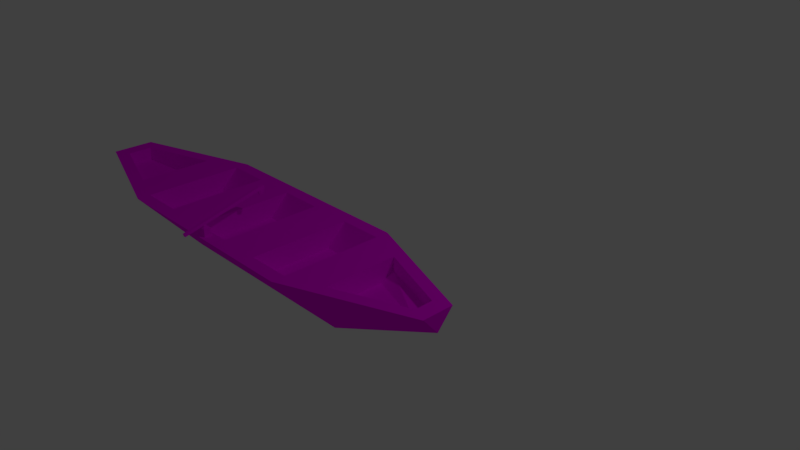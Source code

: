 # Source: boatWithMic.blend  (saved by Blender 2.79.0; exported with 4.5.12 LTS)
import bpy
from mathutils import Matrix  # noqa: F401  (used for matrix-valued properties, if any)

bpy.ops.wm.read_factory_settings(use_empty=True)
scene = bpy.context.scene
scene.name = 'Scene'

# ---- collections
col_collection_1 = bpy.data.collections.new('Collection 1'); scene.collection.children.link(col_collection_1)

# ---- images (referenced by path relative to the original .blend; pixels are not part of the script)
import os
ASSET_DIR = os.environ.get("B2B_ASSET_DIR", "")  # directory of the original .blend (textures are referenced by path, not embedded)
HERE = os.path.dirname(os.path.abspath(__file__))  # packed textures are extracted next to this script under _unpacked/

def load_image(name, relpath, width, height, colorspace="sRGB"):
    """Load a texture the original file referenced (path relative to the .blend, or extracted next to this script)."""
    p = next((c for c in (os.path.join(HERE, relpath), os.path.join(ASSET_DIR, relpath)) if relpath and os.path.exists(c)), "")
    if p:
        img = bpy.data.images.load(p, check_existing=True)
        img.name = name
    else:  # same state as the original file: an image datablock whose file is absent (Cycles renders it pink)
        img = bpy.data.images.new(name, width, height)
        img.source = "FILE"
        img.filepath = "//" + (relpath or name)
    img.colorspace_settings.name = colorspace
    return img
img_flipped_washed_wood_jpg = load_image('flipped washed wood.jpg', 'flipped washed wood.jpg', 1024, 1024, 'sRGB')

# ---- materials (node trees are filled in below, after node groups)
mat_rowingboatmaterialdata = bpy.data.materials.new('RowingBoatMaterialData')
mat_rowingboatmaterialdata.alpha_threshold = 0.0
mat_rowingboatmaterialdata.roughness = 0.5

# ---- material node trees
mat_rowingboatmaterialdata.use_nodes = True; mat_rowingboatmaterialdata.node_tree.nodes.clear()
_N = mat_rowingboatmaterialdata.node_tree.nodes; _L = mat_rowingboatmaterialdata.node_tree.links
n0 = _N.new('ShaderNodeTexImage'); n0.name = 'Image Texture'; n0.location = (-59, 452)
n0.width = 140
n0.image = img_flipped_washed_wood_jpg
n1 = _N.new('ShaderNodeBsdfDiffuse'); n1.name = 'Diffuse BSDF'; n1.location = (156, 432)
n2 = _N.new('ShaderNodeOutputMaterial'); n2.name = 'Material Output'; n2.location = (331, 365)
_L.new(n1.outputs[0], n2.inputs[0])
_L.new(n0.outputs[0], n1.inputs[0])
n2.is_active_output = True

# ---- world
world_world = bpy.data.worlds.new('World'); scene.world = world_world
world_world.color = (0.05088, 0.05088, 0.05088)
world_world.use_sun_shadow = False
world_world.sun_shadow_jitter_overblur = 0.0
world_world.cycles.sampling_method = 'MANUAL'

# ---- cameras
cam_camera = bpy.data.cameras.new('Camera')
cam_camera.clip_end = 100.0
cam_camera.lens = 35.0
cam_camera.sensor_width = 32.0
cam_camera.sensor_height = 18.0
cam_camera.ortho_scale = 7.314
cam_camera.dof.focus_distance = 0.0

# ---- lights
light_lamp = bpy.data.lights.new('Lamp', 'POINT')
light_lamp.transmission_factor = 0.0
light_lamp.cutoff_distance = 30.0
light_lamp.energy = 100.0
light_lamp.shadow_buffer_clip_start = 1.001
light_lamp.shadow_soft_size = 0.1
light_lamp.shadow_maximum_resolution = 0.006
light_lamp.use_absolute_resolution = True

# ---- meshes
me_cylinder_003 = bpy.data.meshes.new('Cylinder.003')
me_cylinder_003.from_pydata([(-0.3096, 1.171, -1.0), (-0.3096, 1.171, 1.0), (0.1175, -0.07261, -1.0), (0.1175, -0.07261, 1.0), (-1.169, -0.3327, -1.0), (-1.169, -0.3327, 1.0), (-0.6381, 0.6145, -2.151), (-0.5307, 0.3016, -2.151), (-0.8542, 0.2362, -2.151), (-0.601, 0.6775, 2.169), (-0.6073, 0.6829, 2.169), (-0.8961, 0.1773, 2.169), (-0.8897, 0.1718, 2.169), (-0.4574, 0.2593, 2.169), (-0.6378, 0.6143, -2.151), (-0.8532, 0.2371, -2.151), (-0.604, 0.6811, 2.169), (-0.6043, 0.6793, 2.169), (-0.8928, 0.1754, 2.169), (-0.893, 0.1737, 2.169), (-0.3096, 1.171, 0.6), (-0.3096, 1.171, 0.2), (-0.3096, 1.171, -0.2), (-0.3096, 1.171, -0.6), (-1.169, -0.3327, 0.6), (-1.169, -0.3327, 0.2), (-1.169, -0.3327, -0.2), (-1.169, -0.3327, -0.6), (-0.4814, 0.8705, 1.0), (-0.6532, 0.5697, 1.0), (-0.825, 0.2689, 1.0), (-0.9968, -0.03194, 1.0), (-0.4814, 0.8705, -1.0), (-0.6532, 0.5697, -1.0), (-0.825, 0.2689, -1.0), (-0.9968, -0.03194, -1.0), (-0.4814, 0.8705, -0.6), (-0.4814, 0.8705, -0.2), (-0.4814, 0.8705, 0.2), (-0.4814, 0.8705, 0.6), (-0.6532, 0.5697, -0.6), (-0.6532, 0.5697, -0.2), (-0.6532, 0.5697, 0.2), (-0.6532, 0.5697, 0.6), (-0.825, 0.2689, -0.6), (-0.825, 0.2689, -0.2), (-0.825, 0.2689, 0.2), (-0.825, 0.2689, 0.6), (-0.9968, -0.03194, -0.6), (-0.9968, -0.03194, -0.2), (-0.9968, -0.03194, 0.2), (-0.9968, -0.03194, 0.6), (-0.7522, -0.1717, 1.0), (-0.7522, -0.1717, -1.0), (-0.2368, 0.7307, 1.0), (-0.4086, 0.4299, 1.0), (-0.5804, 0.1291, 1.0), (-0.2368, 0.7307, -1.0), (-0.4086, 0.4299, -1.0), (-0.5804, 0.1291, -1.0), (-0.2368, 0.7307, 0.6), (-0.2368, 0.7307, -0.6), (-0.2368, 0.7307, -0.2), (-0.2368, 0.7307, 0.2), (-0.4086, 0.4299, 0.6), (-0.4086, 0.4299, -0.6), (-0.4086, 0.4299, -0.2), (-0.4086, 0.4299, 0.2), (-0.5804, 0.1291, 0.6), (-0.5804, 0.1291, -0.6), (-0.5804, 0.1291, -0.2), (-0.5804, 0.1291, 0.2), (-0.7522, -0.1717, 0.6), (-0.7522, -0.1717, -0.6), (-0.7522, -0.1717, -0.2), (-0.7522, -0.1717, 0.2), (-0.4907, 0.8562, -1.339), (-0.6813, 0.5331, -2.007), (-0.989, -0.01639, -1.339), (-0.8066, 0.3137, -2.007), (-0.8894, 0.1581, -1.339), (-0.5903, 0.6817, -1.339), (-0.69, 0.5072, -1.339), (-0.7897, 0.3326, -1.339), (-0.3513, 0.7563, -1.34), (-0.5368, 0.4506, -2.008), (-0.8445, -0.09895, -1.34), (-0.6694, 0.2354, -2.008), (-0.6538, 0.02363, -1.34), (-0.3548, 0.5472, -1.34), (-0.4545, 0.3727, -1.34), (-0.5542, 0.1981, -1.34), (-1.095, -0.2041, -0.6), (-1.095, -0.2041, -1.0), (-0.3993, 1.014, -0.6), (-0.3993, 1.014, -1.0), (-1.079, -0.1757, -0.6), (-1.079, -0.1757, -1.0), (-0.3993, 1.014, 1.0), (-0.3993, 1.014, 0.6), (-0.3993, 1.014, 0.2), (-0.3993, 1.014, -0.2), (-1.079, -0.1757, 1.0), (-1.079, -0.1757, 0.6), (-1.079, -0.1757, 0.2), (-1.079, -0.1757, -0.2), (-0.2905, 0.6365, 0.6), (-0.2905, 0.6365, 1.0), (-0.2905, 0.6365, -1.0), (-0.2905, 0.6365, -0.6), (-0.2905, 0.6365, -0.2), (-0.2905, 0.6365, 0.2), (-0.6984, -0.07748, 0.6), (-0.6984, -0.07748, 1.0), (-0.6984, -0.07748, -1.0), (-0.6984, -0.07748, -0.6), (-0.6984, -0.07748, -0.2), (-0.6984, -0.07748, 0.2), (-0.6586, 0.5715, 2.031), (-0.4874, 0.8617, 1.344), (-0.9921, -0.0221, 1.344), (-0.8283, 0.2744, 2.031), (-0.8912, 0.1547, 1.344), (-0.5883, 0.685, 1.344), (-0.6893, 0.5082, 1.344), (-0.7902, 0.3314, 1.344), (-0.4926, 0.4768, 2.032), (-0.2656, 0.6461, 1.345), (-0.703, -0.09041, 1.345), (-0.6741, 0.1864, 2.032), (-0.6396, 0.01097, 1.345), (-0.3367, 0.5413, 1.345), (-0.4377, 0.3645, 1.345), (-0.5386, 0.1877, 1.345), (-1.169, -0.3327, 0.04987), (-1.169, -0.3327, -0.04987), (-1.079, -0.1757, 0.04987), (-1.079, -0.1757, -0.04987), (-1.147, -0.2942, 0.04987), (-1.147, -0.2942, -0.04987), (-1.101, -0.2143, 0.04987), (-1.101, -0.2143, -0.04987), (-1.234, -0.2443, 0.04987), (-1.234, -0.2443, -0.04987), (-1.188, -0.1644, 0.04987), (-1.188, -0.1644, -0.04987), (-1.235, -0.194, 0.01308), (-1.235, -0.194, -0.01308), (-1.228, -0.1708, 0.01308), (-1.228, -0.1708, -0.01308), (-1.309, -0.4598, 0.01308), (-1.309, -0.4598, -0.01308), (-1.011, 0.6127, 0.01598), (-1.01, 0.6142, -0.01598), (-1.346, -0.4495, 0.01308), (-1.346, -0.4495, -0.01308), (-1.051, 0.6419, 0.01598), (-1.052, 0.6405, -0.01598), (-0.973, 0.6809, 0.01938), (-0.9727, 0.6813, -0.01938), (-1.017, 0.7094, 0.01938), (-1.017, 0.7089, -0.01938), (-0.9503, 0.5944, 0.01052), (-0.9497, 0.5953, -0.01044), (-0.9255, 0.639, 0.01274), (-0.9253, 0.6393, -0.01267)], [(10, 9), (12, 11), (14, 6), (16, 17), (19, 18), (19, 12), (17, 9), (92, 27), (93, 4)], [(0, 23, 22, 21, 20, 1, 3, 2), (2, 3, 5, 24, 25, 26, 27, 4), (2, 7, 6, 0), (4, 8, 7, 2), (3, 13, 12, 5), (1, 9, 13, 3), (7, 15, 14), (30, 29, 55, 56), (9, 1, 119, 118), (34, 33, 82, 83), (50, 46, 71, 75), (29, 28, 54, 55), (45, 49, 74, 70), (23, 36, 37, 22), (21, 38, 39, 20), (48, 44, 69, 73), (36, 40, 41, 37), (43, 47, 68, 64), (38, 42, 43, 39), (40, 44, 45, 41), (46, 42, 67, 71), (42, 46, 47, 43), (41, 45, 70, 66), (44, 48, 49, 45), (46, 50, 51, 47), (48, 27, 26, 49), (44, 40, 65, 69), (50, 25, 24, 51), (60, 64, 55, 54), (64, 68, 56, 55), (68, 72, 52, 56), (57, 58, 65, 61), (62, 66, 67, 63), (58, 59, 69, 65), (66, 70, 71, 67), (59, 53, 73, 69), (70, 74, 75, 71), (5, 31, 52), (47, 51, 72, 68), (31, 30, 56, 52), (23, 0, 95, 94), (32, 33, 58, 57), (40, 36, 61, 65), (33, 34, 59, 58), (37, 41, 66, 62), (34, 35, 53, 59), (42, 38, 63, 67), (39, 43, 64, 60), (63, 21, 100, 111), (49, 26, 74), (50, 75, 25), (35, 4, 53), (48, 73, 27), (72, 24, 103, 112), (28, 1, 54), (20, 39, 60), (51, 24, 72), (21, 22, 101, 100), (22, 37, 62), (38, 21, 63), (4, 27, 96, 97), (32, 57, 0), (36, 23, 61), (76, 77, 85, 84), (32, 0, 76, 81), (8, 4, 78, 79), (6, 8, 79, 77), (0, 6, 77, 76), (4, 35, 80, 78), (35, 34, 83, 80), (33, 32, 81, 82), (85, 87, 86, 88, 91, 90, 89, 84), (80, 83, 91, 88), (82, 81, 89, 90), (77, 79, 87, 85), (79, 78, 86, 87), (83, 82, 90, 91), (81, 76, 84, 89), (78, 80, 88, 86), (20, 60, 106, 99), (102, 113, 112, 103), (104, 117, 116, 105), (98, 99, 106, 107), (100, 101, 110, 111), (94, 95, 108, 109), (96, 115, 114, 97), (22, 62, 110, 101), (25, 75, 117, 104), (24, 5, 102, 103), (5, 52, 113, 102), (60, 54, 107, 106), (61, 23, 94, 109), (74, 26, 105, 116), (57, 61, 109, 108), (0, 57, 108, 95), (27, 73, 115, 96), (52, 72, 112, 113), (105, 26, 135, 137), (62, 63, 111, 110), (53, 4, 97, 114), (73, 53, 114, 115), (1, 20, 99, 98), (54, 1, 98, 107), (75, 74, 116, 117), (124, 125, 133, 132), (30, 31, 122, 125), (28, 29, 124, 123), (12, 9, 118, 121), (31, 5, 120, 122), (5, 12, 121, 120), (29, 30, 125, 124), (1, 28, 123, 119), (126, 127, 131, 132, 133, 130, 128, 129), (119, 123, 131, 127), (122, 120, 128, 130), (118, 119, 127, 126), (125, 122, 130, 133), (123, 124, 132, 131), (121, 118, 126, 129), (120, 121, 129, 128), (13, 9, 12), (134, 136, 140, 138), (26, 25, 134, 135), (104, 105, 137, 136), (25, 104, 136, 134), (141, 139, 143, 145), (135, 134, 138, 139), (137, 135, 139, 141), (136, 137, 141, 140), (144, 145, 149, 148), (140, 141, 145, 144), (138, 140, 144, 142), (139, 138, 142, 143), (146, 148, 152, 150), (142, 144, 148, 146), (143, 142, 146, 147), (145, 143, 147, 149), (153, 151, 155, 157), (147, 146, 150, 151), (149, 147, 151, 153), (148, 149, 153, 152), (155, 154, 156, 157), (156, 152, 158, 160), (150, 152, 156, 154), (151, 150, 154, 155), (158, 159, 161, 160), (159, 158, 164, 165), (153, 157, 161, 159), (157, 156, 160, 161), (162, 163, 165, 164), (152, 153, 163, 162), (153, 159, 165, 163), (158, 152, 162, 164)])
_uv = me_cylinder_003.uv_layers.new(name='UVMap')
_uv.uv.foreach_set('vector', [0.2553, 0.2246, 0.2553, 0.3023, 0.2553, 0.38, 0.2553, 0.4578, 0.2553, 0.5355, 0.2553, 0.6132, 5.837e-08, 0.613, 0.0, 0.2243, 0.5072, 0.2251, 0.5072, 0.6137, 0.2553, 0.6147, 0.2553, 0.537, 0.2553, 0.4593, 0.2553, 0.3815, 0.2553, 0.3038, 0.2553, 0.2261, 0.0, 0.2243, 0.1222, 0.0, 0.1865, 6.658e-05, 0.2553, 0.2246, 0.2553, 0.2261, 0.3169, 0.0002541, 0.3803, 0.0, 0.5072, 0.2251, 0.5072, 0.6137, 0.3946, 0.8394, 0.31, 0.8398, 0.2553, 0.6147, 0.2553, 0.6132, 0.1942, 0.8396, 0.1084, 0.8395, 5.837e-08, 0.613, 0.3964, 0.8398, 0.3964, 0.9037, 0.3323, 0.8483, 0.8662, 0.4723, 0.8662, 0.405, 0.9213, 0.405, 0.9213, 0.4723, 0.5072, 0.08822, 0.7361, 0.0, 0.6686, 0.05552, 0.5341, 0.1074, 0.7327, 0.3785, 0.7327, 0.4325, 0.6662, 0.4212, 0.6662, 0.3899, 0.7878, 0.6081, 0.7878, 0.6754, 0.7327, 0.6754, 0.7327, 0.6081, 0.8662, 0.405, 0.8662, 0.3376, 0.9213, 0.3376, 0.9213, 0.405, 0.9765, 0.4723, 0.9765, 0.5396, 0.9213, 0.5396, 0.9213, 0.4723, 0.811, 0.2704, 0.811, 0.3245, 0.7327, 0.3244, 0.7327, 0.2703, 0.5856, 0.5408, 0.5856, 0.5948, 0.5072, 0.5947, 0.5072, 0.5407, 0.8662, 0.3376, 0.8662, 0.405, 0.811, 0.405, 0.811, 0.3376, 0.811, 0.3245, 0.811, 0.3786, 0.7327, 0.3785, 0.7327, 0.3244, 0.9213, 0.7416, 0.9213, 0.8089, 0.8662, 0.8089, 0.8662, 0.7416, 0.5856, 0.5948, 0.5856, 0.6489, 0.5072, 0.6488, 0.5072, 0.5947, 0.811, 0.3786, 0.811, 0.4326, 0.7327, 0.4325, 0.7327, 0.3785, 0.7878, 0.6754, 0.7878, 0.7427, 0.7327, 0.7427, 0.7327, 0.6754, 0.5856, 0.6489, 0.5856, 0.703, 0.5072, 0.7029, 0.5072, 0.6488, 0.9765, 0.405, 0.9765, 0.4723, 0.9213, 0.4723, 0.9213, 0.405, 0.811, 0.4326, 0.811, 0.4867, 0.7327, 0.4866, 0.7327, 0.4325, 0.5856, 0.703, 0.5856, 0.757, 0.5072, 0.7569, 0.5072, 0.7029, 0.811, 0.4867, 0.811, 0.5408, 0.7327, 0.5407, 0.7327, 0.4866, 0.8662, 0.405, 0.8662, 0.4723, 0.811, 0.4723, 0.811, 0.405, 0.5856, 0.757, 0.5856, 0.8111, 0.5072, 0.811, 0.5072, 0.7569, 0.8927, 0.1622, 0.8927, 0.1081, 0.9711, 0.1082, 0.9711, 0.1623, 0.8927, 0.1081, 0.8927, 0.05407, 0.9711, 0.05418, 0.9711, 0.1082, 0.8927, 0.05407, 0.8927, 0.0, 0.9711, 0.0001101, 0.9711, 0.05418, 0.8144, 0.1622, 0.8144, 0.1081, 0.8927, 0.1082, 0.8927, 0.1623, 0.7361, 0.1622, 0.7361, 0.1081, 0.8144, 0.1082, 0.8144, 0.1623, 0.8144, 0.1081, 0.8144, 0.05407, 0.8927, 0.05418, 0.8927, 0.1082, 0.7361, 0.1081, 0.7361, 0.05407, 0.8144, 0.05418, 0.8144, 0.1082, 0.8144, 0.05407, 0.8144, 0.0, 0.8927, 0.0001101, 0.8927, 0.05418, 0.7361, 0.05407, 0.7361, 0.0, 0.8144, 0.0001102, 0.8144, 0.05418, 0.8662, 0.6069, 0.8662, 0.5396, 0.9213, 0.5396, 0.9213, 0.8089, 0.9213, 0.8762, 0.8662, 0.8762, 0.8662, 0.8089, 0.8662, 0.5396, 0.8662, 0.4723, 0.9213, 0.4723, 0.9213, 0.5396, 0.6639, 0.9313, 0.5856, 0.9313, 0.5856, 0.9031, 0.6639, 0.9031, 0.8662, 0.6742, 0.8662, 0.7416, 0.811, 0.7416, 0.811, 0.6742, 0.8662, 0.4723, 0.8662, 0.5396, 0.811, 0.5396, 0.811, 0.4723, 0.8662, 0.7416, 0.8662, 0.8089, 0.811, 0.8089, 0.811, 0.7416, 0.9765, 0.3376, 0.9765, 0.405, 0.9213, 0.405, 0.9213, 0.3376, 0.8662, 0.8089, 0.8662, 0.8762, 0.811, 0.8762, 0.811, 0.8089, 0.7878, 0.7427, 0.7878, 0.81, 0.7327, 0.81, 0.7327, 0.7427, 0.9213, 0.6742, 0.9213, 0.7416, 0.8662, 0.7416, 0.8662, 0.6742, 0.7773, 0.8937, 0.7773, 0.9805, 0.755, 0.9532, 0.7639, 0.8774, 0.9765, 0.5396, 0.9765, 0.6069, 0.9213, 0.5396, 0.7878, 0.6081, 0.7327, 0.6081, 0.7878, 0.5408, 0.8662, 0.8762, 0.8662, 0.9435, 0.811, 0.8762, 0.8662, 0.3376, 0.811, 0.3376, 0.8662, 0.2703, 0.4562, 0.8561, 0.4562, 0.9429, 0.4339, 0.9157, 0.4428, 0.8398, 0.8662, 0.3376, 0.8662, 0.2703, 0.9213, 0.3376, 0.9213, 0.6069, 0.9213, 0.6742, 0.8662, 0.6742, 0.9213, 0.8762, 0.9213, 0.9435, 0.8662, 0.8762, 0.7361, 0.1623, 0.8144, 0.1623, 0.8144, 0.1905, 0.7361, 0.1905, 0.9765, 0.2703, 0.9765, 0.3376, 0.9213, 0.3376, 0.7878, 0.81, 0.7878, 0.8774, 0.7327, 0.81, 0.4249, 0.9063, 0.4249, 0.984, 0.3964, 0.9841, 0.3964, 0.9063, 0.8662, 0.6742, 0.811, 0.6742, 0.8662, 0.6069, 0.8662, 0.5396, 0.8662, 0.6069, 0.811, 0.5396, 0.7326, 0.8354, 0.7326, 0.9692, 0.7055, 0.9612, 0.7065, 0.8277, 0.7327, 0.4866, 0.7327, 0.5407, 0.6662, 0.484, 0.6662, 0.4526, 0.5072, 0.3725, 0.7327, 0.2703, 0.6662, 0.3271, 0.5354, 0.3864, 0.5072, 0.4405, 0.5072, 0.3725, 0.5354, 0.3864, 0.5354, 0.4259, 0.7327, 0.5407, 0.5072, 0.4405, 0.5354, 0.4259, 0.6662, 0.484, 0.7327, 0.2703, 0.7327, 0.3244, 0.6662, 0.3585, 0.6662, 0.3271, 0.7327, 0.3244, 0.7327, 0.3785, 0.6662, 0.3899, 0.6662, 0.3585, 0.7327, 0.4325, 0.7327, 0.4866, 0.6662, 0.4526, 0.6662, 0.4212, 0.5856, 0.6394, 0.5856, 0.6009, 0.7164, 0.5407, 0.7164, 0.5599, 0.7164, 0.5913, 0.7164, 0.6226, 0.7164, 0.654, 0.7164, 0.6943, 0.9745, 0.8438, 0.9745, 0.8828, 0.9213, 0.8828, 0.9213, 0.8438, 0.9745, 0.9219, 0.9745, 0.9609, 0.9213, 0.9609, 0.9213, 0.9219, 0.08565, 0.9664, 0.08565, 0.9173, 0.1166, 0.9173, 0.1182, 0.9664, 0.5602, 0.9554, 0.5589, 0.8196, 0.5846, 0.8111, 0.5846, 0.9474, 0.9745, 0.8828, 0.9745, 0.9219, 0.9213, 0.9219, 0.9213, 0.8828, 0.9745, 0.9609, 0.9745, 1.0, 0.9411, 0.9966, 0.9213, 0.9609, 0.9745, 0.8047, 0.9745, 0.8438, 0.9213, 0.8438, 0.9419, 0.8047, 0.8102, 0.8501, 0.8102, 0.9369, 0.7968, 0.9533, 0.7878, 0.8774, 0.2553, 0.8398, 0.3323, 0.8398, 0.3323, 0.9175, 0.2553, 0.9175, 0.1626, 0.8396, 0.2396, 0.8396, 0.2396, 0.9173, 0.1626, 0.9173, 0.8145, 0.1905, 0.8928, 0.1905, 0.8928, 0.2659, 0.8145, 0.2659, 0.7361, 0.1905, 0.8144, 0.1905, 0.8144, 0.2659, 0.7361, 0.2659, 0.6639, 0.9031, 0.5856, 0.9031, 0.5856, 0.8277, 0.6639, 0.8277, 0.08565, 0.8396, 0.1626, 0.8396, 0.1626, 0.9173, 0.08565, 0.9173, 0.4786, 0.8398, 0.4786, 0.9266, 0.4652, 0.9429, 0.4562, 0.867, 0.9375, 0.1623, 0.9375, 0.2491, 0.9241, 0.2654, 0.9152, 0.1896, 0.3892, 0.9037, 0.3892, 0.9814, 0.3607, 0.9815, 0.3607, 0.9037, 0.8102, 0.5408, 0.8102, 0.6275, 0.7968, 0.6439, 0.7878, 0.568, 0.9765, 0.5817, 0.9765, 0.504, 0.9883, 0.5041, 0.9883, 0.5819, 0.5009, 0.8561, 0.5009, 0.9429, 0.4786, 0.9157, 0.4875, 0.8398, 0.8102, 0.7634, 0.8102, 0.8501, 0.7878, 0.8229, 0.7968, 0.747, 0.9918, 0.6071, 0.9918, 0.6848, 0.98, 0.6847, 0.98, 0.6069, 0.755, 0.8774, 0.755, 0.9641, 0.7416, 0.9805, 0.7327, 0.9046, 0.9152, 0.1623, 0.9152, 0.2491, 0.9018, 0.2654, 0.8928, 0.1896, 0.2396, 0.9173, 0.2396, 0.8396, 0.2514, 0.8397, 0.2514, 0.9175, 0.3323, 0.9037, 0.3607, 0.9037, 0.3607, 0.9329, 0.3323, 0.9329, 0.98, 0.7625, 0.98, 0.6848, 0.9918, 0.6849, 0.9918, 0.7627, 0.8102, 0.6602, 0.8102, 0.747, 0.7878, 0.7198, 0.7968, 0.6439, 0.9745, 0.8825, 0.9745, 0.8047, 0.9863, 0.8049, 0.9863, 0.8826, 0.8144, 0.1623, 0.8928, 0.1623, 0.8928, 0.1905, 0.8145, 0.1905, 0.9599, 0.1787, 0.9599, 0.2654, 0.9375, 0.2382, 0.9465, 0.1623, 0.9745, 0.9603, 0.9745, 0.8826, 0.9863, 0.8827, 0.9863, 0.9605, 0.98, 0.686, 0.98, 0.7256, 0.9233, 0.7256, 0.9233, 0.686, 0.7361, 0.1622, 0.7361, 0.2163, 0.6686, 0.1826, 0.6686, 0.1508, 0.7361, 0.05407, 0.7361, 0.1081, 0.6686, 0.1191, 0.6686, 0.08729, 0.5072, 0.1791, 0.5072, 0.08822, 0.5341, 0.1074, 0.5341, 0.1608, 0.7361, 0.2163, 0.7361, 0.2703, 0.6686, 0.2144, 0.6686, 0.1826, 0.7361, 0.2703, 0.5072, 0.1791, 0.5341, 0.1608, 0.6686, 0.2144, 0.7361, 0.1081, 0.7361, 0.1622, 0.6686, 0.1508, 0.6686, 0.1191, 0.7361, 0.0, 0.7361, 0.05407, 0.6686, 0.08729, 0.6686, 0.05552, 0.6911, 0.6943, 0.7186, 0.8277, 0.6998, 0.8277, 0.6678, 0.8277, 0.6358, 0.8277, 0.6038, 0.8277, 0.5856, 0.8277, 0.6389, 0.6943, 0.98, 0.6069, 0.98, 0.6465, 0.9233, 0.6465, 0.9213, 0.6219, 0.98, 0.7652, 0.98, 0.8047, 0.9242, 0.7884, 0.9233, 0.7652, 0.6745, 0.9785, 0.6639, 0.8403, 0.7055, 0.8277, 0.7055, 0.9689, 0.98, 0.7256, 0.98, 0.7652, 0.9233, 0.7652, 0.9233, 0.7256, 0.98, 0.6465, 0.98, 0.686, 0.9233, 0.686, 0.9233, 0.6465, 0.4339, 0.8398, 0.4339, 0.9063, 0.3964, 0.9063, 0.3991, 0.8398, 0.5072, 0.9526, 0.5336, 0.8145, 0.5589, 0.8111, 0.5589, 0.9457, 0.08565, 0.8396, 0.08565, 0.9255, 0.0, 0.8508, 0.3607, 0.9523, 0.3323, 0.9523, 0.3393, 0.9523, 0.3538, 0.9523, 0.5072, 0.4629, 0.5072, 0.3852, 0.5072, 0.4144, 0.5072, 0.4338, 0.5072, 0.5407, 0.5072, 0.4629, 0.5072, 0.4921, 0.5072, 0.5115, 0.3607, 0.9814, 0.3323, 0.9815, 0.3323, 0.9523, 0.3607, 0.9523, 0.1362, 0.9369, 0.1182, 0.9369, 0.1182, 0.9173, 0.1362, 0.9173, 0.3607, 0.9329, 0.3607, 0.9523, 0.3538, 0.9523, 0.3538, 0.9329, 0.3323, 0.9329, 0.3607, 0.9329, 0.3538, 0.9329, 0.3393, 0.9329, 0.3323, 0.9523, 0.3323, 0.9329, 0.3393, 0.9329, 0.3393, 0.9523, 0.7327, 0.7566, 0.7327, 0.776, 0.7248, 0.7689, 0.7248, 0.7638, 0.1797, 0.9368, 0.1797, 0.9174, 0.1961, 0.9173, 0.1961, 0.9367, 0.1362, 0.9173, 0.1543, 0.9173, 0.1543, 0.9369, 0.1362, 0.9369, 0.1797, 0.9175, 0.1797, 0.9369, 0.1626, 0.9367, 0.1626, 0.9173, 0.9967, 0.3243, 0.9964, 0.329, 0.9859, 0.4867, 1.0, 0.2708, 0.2106, 0.9367, 0.1961, 0.9367, 0.1964, 0.9296, 0.2008, 0.9296, 0.2106, 0.9173, 0.2106, 0.9367, 0.2008, 0.9296, 0.2008, 0.9245, 0.1961, 0.9173, 0.2106, 0.9173, 0.2008, 0.9245, 0.1964, 0.9245, 0.9806, 0.01691, 0.9947, 0.2331, 0.9873, 0.2336, 0.9711, 0.01481, 0.7186, 0.6943, 0.7237, 0.6943, 0.7237, 0.734, 0.7186, 0.734, 0.991, 0.1749, 0.9913, 0.1796, 0.9947, 0.2331, 0.9806, 0.01691, 0.7175, 0.5407, 0.7227, 0.5407, 0.7227, 0.6583, 0.7164, 0.6581, 0.7327, 0.7566, 0.7275, 0.7566, 0.7258, 0.5529, 0.7321, 0.5531, 0.9765, 0.4894, 0.9859, 0.4867, 0.9885, 0.5016, 0.9785, 0.504, 1.0, 0.2708, 0.9859, 0.4867, 0.9765, 0.4894, 0.9926, 0.2703, 0.7215, 0.6911, 0.7164, 0.6912, 0.7164, 0.6841, 0.7215, 0.684, 0.7164, 0.6753, 0.724, 0.6754, 0.724, 0.684, 0.7164, 0.684, 0.724, 0.6754, 0.7164, 0.6753, 0.7177, 0.6639, 0.7227, 0.6639, 0.9806, 0.01691, 0.9711, 0.01481, 0.9731, 0.0, 0.9832, 0.002197, 0.7321, 0.5531, 0.7258, 0.5529, 0.7251, 0.5407, 0.7327, 0.5407, 0.7182, 0.6583, 0.7224, 0.6584, 0.7227, 0.6639, 0.7177, 0.6639, 0.7248, 0.7458, 0.7186, 0.7458, 0.7194, 0.734, 0.7235, 0.734, 0.9806, 0.01691, 0.9832, 0.002197, 0.9947, 0.006867, 0.993, 0.01652, 0.9885, 0.5016, 0.9859, 0.4867, 0.9983, 0.4872, 1.0, 0.497])
me_cylinder_003.materials.append(mat_rowingboatmaterialdata)
me_cylinder_003.use_remesh_preserve_volume = False
me_cylinder_003.use_remesh_preserve_attributes = False
me_cylinder_003.use_mirror_vertex_groups = False
me_cylinder_003.update()

# ---- objects
ob_cylinder = bpy.data.objects.new('Cylinder', me_cylinder_003)
ob_lamp = bpy.data.objects.new('Lamp', light_lamp)
ob_camera = bpy.data.objects.new('Camera', cam_camera)

# ---- transforms, parenting, visibility, modifiers, constraints
ob_cylinder.location = (-1.028, -0.9659, -0.3372)
ob_cylinder.rotation_euler = (-1.571, 2.09, -1.571)
ob_cylinder.scale = (1.0, 1.0, -1.49)
ob_cylinder.lineart.crease_threshold = 0.0
ob_lamp.location = (4.2, 1.622, 6.423)
ob_lamp.rotation_euler = (0.6503, 0.05522, 1.866)
ob_lamp.lock_rotations_4d = False
ob_lamp.empty_display_type = 'ARROWS'
ob_lamp.color = (0.0, 0.0, 0.0, 0.0)
ob_lamp.lineart.crease_threshold = 0.0
ob_camera.location = (7.481, -6.508, 5.344)
ob_camera.rotation_euler = (1.109, 0.0, 0.8149)
ob_camera.lock_rotations_4d = False
ob_camera.empty_display_type = 'ARROWS'
ob_camera.color = (0.0, 0.0, 0.0, 0.0)
ob_camera.display_type = 'WIRE'
ob_camera.lineart.crease_threshold = 0.0

# ---- collection membership
col_collection_1.objects.link(ob_cylinder)
col_collection_1.objects.link(ob_lamp)
col_collection_1.objects.link(ob_camera)

# ---- scene / render settings (as saved in the file)
scene.camera = ob_camera
scene.frame_start = 1; scene.frame_end = 250; scene.frame_set(1)
scene.render.engine = 'CYCLES'
scene.render.resolution_percentage = 50
scene.render.dither_intensity = 0.0
scene.cycles.use_denoising = False
scene.cycles.samples = 128
scene.cycles.sampling_pattern = 'TABULATED_SOBOL'
scene.cycles.use_adaptive_sampling = False
scene.cycles.use_light_tree = False
scene.cycles.blur_glossy = 0.0
scene.cycles.sample_clamp_indirect = 0.0
scene.view_settings.view_transform = 'Standard'
bpy.context.view_layer.update()
